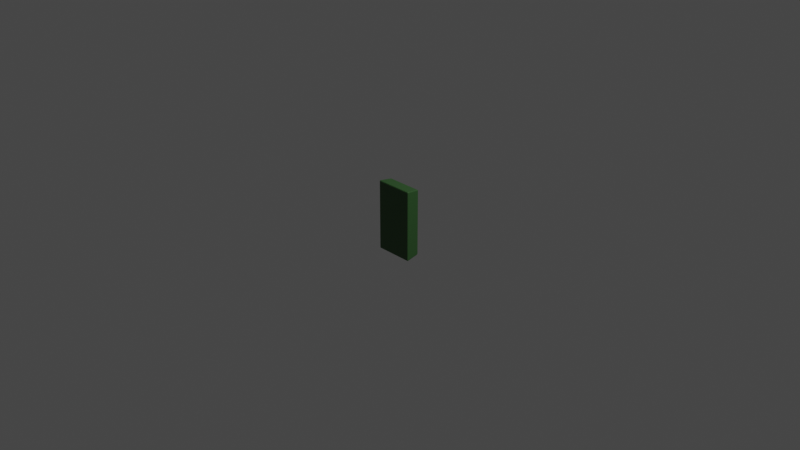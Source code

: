 # Source: panel.blend  (saved by Blender 3.4.6; exported with 4.5.12 LTS)
import bpy
from mathutils import Matrix  # noqa: F401  (used for matrix-valued properties, if any)

bpy.ops.wm.read_factory_settings(use_empty=True)
scene = bpy.context.scene
scene.name = 'Scene'

# ---- collections
col_collection = bpy.data.collections.new('Collection'); scene.collection.children.link(col_collection)

# ---- materials (node trees are filled in below, after node groups)
mat_wall_003 = bpy.data.materials.new('wall.003')
mat_wall_003.alpha_threshold = 0.0
mat_wall_003.use_transparent_shadow = False
mat_wall_003.roughness = 0.5
mat_wall_003.line_color = (0.0, 0.0, 0.0, 1.0)
mat_display = bpy.data.materials.new('display')
mat_display.use_transparent_shadow = False

# ---- material node trees
mat_wall_003.use_nodes = True; mat_wall_003.node_tree.nodes.clear()
_N = mat_wall_003.node_tree.nodes; _L = mat_wall_003.node_tree.links
n0 = _N.new('ShaderNodeOutputMaterial'); n0.name = 'Material Output'; n0.location = (300, 300)
n1 = _N.new('ShaderNodeBsdfPrincipled'); n1.name = 'Principled BSDF'; n1.location = (10, 300)
n1.distribution = 'GGX'
n1.subsurface_method = 'RANDOM_WALK_SKIN'
n1.inputs[0].default_value = (0.03693, 0.1107, 0.03049, 1.0)
n1.inputs[3].default_value = 1.45
n1.inputs[27].default_value = (0.0, 0.0, 0.0, 1.0)
n1.inputs[28].default_value = 1.0
_L.new(n1.outputs[0], n0.inputs[0])
n0.is_active_output = True
mat_display.use_nodes = True; mat_display.node_tree.nodes.clear()
_N = mat_display.node_tree.nodes; _L = mat_display.node_tree.links
n0 = _N.new('ShaderNodeBsdfPrincipled'); n0.name = 'Principled BSDF'; n0.location = (10, 300)
n0.distribution = 'GGX'
n0.subsurface_method = 'RANDOM_WALK_SKIN'
n0.inputs[0].default_value = (0.0, 0.0, 0.0, 1.0)
n0.inputs[1].default_value = 0.3902
n0.inputs[2].default_value = 0.1098
n0.inputs[3].default_value = 1.45
n0.inputs[27].default_value = (0.0, 0.0, 0.0, 1.0)
n0.inputs[28].default_value = 1.0
n1 = _N.new('ShaderNodeOutputMaterial'); n1.name = 'Material Output'; n1.location = (300, 300)
_L.new(n0.outputs[0], n1.inputs[0])
n1.is_active_output = True

# ---- world
world_world = bpy.data.worlds.new('World'); scene.world = world_world
world_world.use_nodes = True; world_world.node_tree.nodes.clear()
_N = world_world.node_tree.nodes; _L = world_world.node_tree.links
n0 = _N.new('ShaderNodeOutputWorld'); n0.name = 'World Output'; n0.location = (300, 300)
n1 = _N.new('ShaderNodeBackground'); n1.name = 'Background'; n1.location = (10, 300)
n1.inputs[0].default_value = (0.05088, 0.05088, 0.05088, 1.0)
_L.new(n1.outputs[0], n0.inputs[0])
n0.is_active_output = True
world_world.color = (0.05088, 0.05088, 0.05088)
world_world.use_sun_shadow = False
world_world.sun_shadow_jitter_overblur = 0.0

# ---- cameras
cam_camera = bpy.data.cameras.new('Camera')
cam_camera.clip_end = 100.0
cam_camera.ortho_scale = 7.314

# ---- lights
light_light = bpy.data.lights.new('Light', 'POINT')
light_light.transmission_factor = 0.0
light_light.energy = 1000.0
light_light.shadow_soft_size = 0.1
light_light.shadow_maximum_resolution = 0.006
light_light.use_absolute_resolution = True

# ---- meshes
me_cube_005 = bpy.data.meshes.new('Cube.005')
me_cube_005.from_pydata([(-0.2004, -0.06575, -0.383), (-0.2014, -0.07749, -0.3728), (-0.205, -0.06586, -0.371), (-0.201, -0.07403, -0.3807), (-0.2036, -0.07255, -0.3789), (-0.2044, -0.07411, -0.3722), (-0.2037, -0.06581, -0.3794), (-0.2014, -0.07749, 0.3728), (-0.2004, -0.06575, 0.383), (-0.205, -0.06586, 0.371), (-0.201, -0.07403, 0.3807), (-0.2036, -0.07255, 0.3789), (-0.2037, -0.06581, 0.3794), (-0.2044, -0.07411, 0.3722), (-0.1744, 0.06564, -0.2995), (-0.1698, 0.06564, -0.3114), (-0.179, 0.07749, -0.3233), (-0.173, 0.06564, -0.3079), (-0.1744, 0.07248, -0.3114), (-0.1744, 0.07402, -0.3149), (-0.1757, 0.07402, -0.3114), (-0.1744, 0.06564, 0.2995), (-0.179, 0.07749, 0.3233), (-0.1698, 0.06564, 0.3114), (-0.1757, 0.07402, 0.3114), (-0.1744, 0.07248, 0.3114), (-0.1744, 0.07402, 0.3149), (-0.173, 0.06564, 0.3079), (0.2004, -0.06575, -0.383), (0.2051, -0.06586, -0.371), (0.2014, -0.07749, -0.3728), (0.2037, -0.06581, -0.3794), (0.2036, -0.07255, -0.3789), (0.2044, -0.07411, -0.3722), (0.2011, -0.07403, -0.3807), (0.2004, -0.06575, 0.383), (0.2014, -0.07749, 0.3728), (0.2051, -0.06586, 0.371), (0.2011, -0.07403, 0.3807), (0.2036, -0.07255, 0.3789), (0.2044, -0.07411, 0.3722), (0.2037, -0.06581, 0.3794), (0.1698, 0.06564, -0.3114), (0.1744, 0.06564, -0.2995), (0.179, 0.07749, -0.3233), (0.173, 0.06564, -0.3079), (0.1744, 0.07248, -0.3114), (0.1757, 0.07402, -0.3114), (0.1744, 0.07402, -0.3149), (0.1698, 0.06564, 0.3114), (0.179, 0.07749, 0.3233), (0.1744, 0.06564, 0.2995), (0.1744, 0.07402, 0.3149), (0.1744, 0.07248, 0.3114), (0.1757, 0.07402, 0.3114), (0.173, 0.06564, 0.3079), (-0.1904, 0.06575, 0.3643), (-0.1896, 0.07749, 0.3508), (-0.195, 0.06586, 0.3523), (-0.1898, 0.07403, 0.3597), (-0.1926, 0.07255, 0.3583), (-0.1931, 0.07411, 0.3512), (-0.1937, 0.06581, 0.3608), (-0.1904, 0.06575, -0.3643), (-0.195, 0.06586, -0.3523), (-0.1896, 0.07749, -0.3508), (-0.1937, 0.06581, -0.3608), (-0.1926, 0.07255, -0.3583), (-0.1931, 0.07411, -0.3512), (-0.1898, 0.07403, -0.3597), (0.1896, 0.07749, -0.3508), (0.195, 0.06586, -0.3523), (0.1904, 0.06575, -0.3643), (0.1931, 0.07409, -0.3515), (0.1926, 0.07272, -0.3583), (0.1936, 0.06661, -0.3607), (0.19, 0.07406, -0.3596), (0.1904, 0.06575, 0.3643), (0.195, 0.06586, 0.3523), (0.1896, 0.07749, 0.3508), (0.1937, 0.06581, 0.3608), (0.1926, 0.07255, 0.3583), (0.1931, 0.07411, 0.3512), (0.1898, 0.07403, 0.3597), (-0.1744, 0.06564, 0.2995), (-0.1698, 0.06564, 0.3114), (-0.1611, 0.05378, 0.2995), (-0.173, 0.06564, 0.3079), (-0.1724, 0.05879, 0.3064), (-0.1698, 0.05725, 0.3079), (-0.173, 0.05725, 0.2995), (-0.1744, 0.06564, -0.2995), (-0.1611, 0.05378, -0.2995), (-0.1698, 0.06564, -0.3114), (-0.173, 0.05725, -0.2995), (-0.1724, 0.05879, -0.3064), (-0.1698, 0.05725, -0.3079), (-0.173, 0.06564, -0.3079), (0.1698, 0.06564, -0.3114), (0.1611, 0.05378, -0.2995), (0.1744, 0.06564, -0.2995), (0.1698, 0.05725, -0.3079), (0.1724, 0.05879, -0.3064), (0.173, 0.05725, -0.2995), (0.173, 0.06564, -0.3079), (0.1698, 0.06564, 0.3114), (0.1744, 0.06564, 0.2995), (0.1611, 0.05378, 0.2995), (0.173, 0.06564, 0.3079), (0.1724, 0.05879, 0.3064), (0.173, 0.05725, 0.2995), (0.1698, 0.05725, 0.3079)], [], [(30, 36, 7, 1), (71, 78, 37, 29), (51, 43, 100, 106), (77, 56, 8, 35), (2, 9, 58, 64), (14, 21, 84, 91), (42, 15, 93, 98), (22, 16, 65, 57), (23, 49, 105, 85), (92, 86, 107, 99), (16, 44, 70, 65), (44, 50, 79, 70), (50, 22, 57, 79), (0, 3, 4, 6), (1, 5, 4, 3), (2, 6, 4, 5), (7, 10, 11, 13), (8, 12, 11, 10), (9, 13, 11, 12), (14, 17, 18, 20), (15, 19, 18, 17), (16, 20, 18, 19), (21, 24, 25, 27), (22, 26, 25, 24), (23, 27, 25, 26), (28, 31, 32, 34), (29, 33, 32, 31), (30, 34, 32, 33), (35, 38, 39, 41), (36, 40, 39, 38), (37, 41, 39, 40), (42, 45, 46, 48), (43, 47, 46, 45), (44, 48, 46, 47), (49, 52, 53, 55), (50, 54, 53, 52), (51, 55, 53, 54), (56, 59, 60, 62), (57, 61, 60, 59), (58, 62, 60, 61), (63, 66, 67, 69), (64, 68, 67, 66), (65, 69, 67, 68), (70, 73, 74, 76), (71, 75, 74, 73), (72, 76, 74, 75), (77, 80, 81, 83), (78, 82, 81, 80), (79, 83, 81, 82), (84, 87, 88, 90), (85, 89, 88, 87), (86, 90, 88, 89), (91, 94, 95, 97), (92, 96, 95, 94), (93, 97, 95, 96), (98, 101, 102, 104), (99, 103, 102, 101), (100, 104, 102, 103), (105, 108, 109, 111), (106, 110, 109, 108), (107, 111, 109, 110), (63, 0, 6, 66), (66, 6, 2, 64), (1, 7, 13, 5), (5, 13, 9, 2), (8, 56, 62, 12), (12, 62, 58, 9), (57, 65, 68, 61), (61, 68, 64, 58), (72, 63, 69, 76), (76, 69, 65, 70), (56, 77, 83, 59), (59, 83, 79, 57), (78, 71, 73, 82), (82, 73, 70, 79), (28, 72, 75, 31), (31, 75, 71, 29), (77, 35, 41, 80), (80, 41, 37, 78), (36, 30, 33, 40), (40, 33, 29, 37), (0, 28, 34, 3), (3, 34, 30, 1), (35, 8, 10, 38), (38, 10, 7, 36), (21, 14, 20, 24), (24, 20, 16, 22), (44, 16, 19, 48), (48, 19, 15, 42), (22, 50, 52, 26), (26, 52, 49, 23), (50, 44, 47, 54), (54, 47, 43, 51), (86, 92, 94, 90), (90, 94, 91, 84), (98, 93, 96, 101), (101, 96, 92, 99), (85, 105, 111, 89), (89, 111, 107, 86), (106, 100, 103, 110), (110, 103, 99, 107), (51, 106, 108, 55), (55, 108, 105, 49), (84, 21, 27, 87), (87, 27, 23, 85), (93, 15, 17, 97), (97, 17, 14, 91), (42, 98, 104, 45), (45, 104, 100, 43), (63, 72, 28, 0)])
me_cube_005.polygons.foreach_set('material_index', [0, 0, 0, 0, 0, 0, 0, 0, 0, 1, 0, 0, 0, 0, 0, 0, 0, 0, 0, 0, 0, 0, 0, 0, 0, 0, 0, 0, 0, 0, 0, 0, 0, 0, 0, 0, 0, 0, 0, 0, 0, 0, 0, 0, 0, 0, 0, 0, 0, 0, 0, 0, 0, 0, 0, 0, 0, 0, 0, 0, 0, 0, 0, 0, 0, 0, 0, 0, 0, 0, 0, 0, 0, 0, 0, 0, 0, 0, 0, 0, 0, 0, 0, 0, 0, 0, 0, 0, 0, 0, 0, 0, 0, 0, 0, 0, 0, 0, 0, 0, 0, 0, 0, 0, 0, 0, 0, 0, 0, 0])
_uv = me_cube_005.uv_layers.new(name='UVMap')
_uv.uv.foreach_set('vector', [0.2936, 0.005729, 0.2936, 0.5453, 0.002169, 0.5453, 0.002169, 0.005729, 0.6765, 0.4679, 0.6765, 0.9778, 0.5811, 0.9913, 0.5811, 0.4543, 0.41, 0.5206, 0.41, 0.5206, 0.41, 0.5206, 0.41, 0.5206, 0.3024, 0.8058, 0.3024, 0.5302, 0.3981, 0.523, 0.3981, 0.813, 0.8315, 0.5457, 0.8315, 0.008653, 0.9269, 0.02219, 0.9269, 0.5321, 0.41, 0.5206, 0.41, 0.5206, 0.41, 0.5206, 0.41, 0.5206, 0.41, 0.5206, 0.41, 0.5206, 0.41, 0.5206, 0.41, 0.5206, 0.565, 0.4942, 0.565, 0.02635, 0.5727, 0.00644, 0.5727, 0.5141, 0.41, 0.5206, 0.41, 0.5206, 0.41, 0.5206, 0.41, 0.5206, 0.8171, 0.006068, 0.8171, 0.4396, 0.5839, 0.4396, 0.5839, 0.006068, 0.565, 0.02635, 0.306, 0.02635, 0.2983, 0.00644, 0.5727, 0.00644, 0.306, 0.02635, 0.306, 0.4942, 0.2983, 0.5141, 0.2983, 0.00644, 0.306, 0.4942, 0.565, 0.4942, 0.5727, 0.5141, 0.2983, 0.5141, 0.7877, 0.7381, 0.7931, 0.7386, 0.7918, 0.7404, 0.7871, 0.7405, 0.002169, 0.005729, 4.47e-08, 0.006118, 0.0005414, 0.0013, 0.002391, 0.0, 0.8315, 0.5457, 0.8317, 0.5518, 0.8269, 0.5514, 0.8257, 0.5465, 0.002169, 0.5453, 0.00239, 0.551, 0.0005414, 0.5497, 0.0, 0.5449, 0.3981, 0.523, 0.3975, 0.5206, 0.4022, 0.5206, 0.4035, 0.5225, 0.8315, 0.008653, 0.8257, 0.007764, 0.8269, 0.002945, 0.8317, 0.002549, 0.7936, 0.4629, 0.7934, 0.4568, 0.7985, 0.4543, 0.7997, 0.4543, 0.7931, 0.4543, 0.7996, 0.4518, 0.7985, 0.4543, 0.7934, 0.4568, 0.565, 0.02635, 0.5627, 0.03493, 0.5617, 0.03493, 0.5617, 0.03242, 0.7936, 0.8964, 0.7997, 0.905, 0.7985, 0.905, 0.7934, 0.9025, 0.565, 0.4942, 0.5617, 0.4882, 0.5617, 0.4857, 0.5627, 0.4857, 0.7931, 0.905, 0.7934, 0.9025, 0.7985, 0.905, 0.7996, 0.9075, 0.7877, 0.4481, 0.7871, 0.4457, 0.7918, 0.4457, 0.7931, 0.4476, 0.5811, 0.4543, 0.5753, 0.4535, 0.5764, 0.4486, 0.5813, 0.4482, 0.2936, 0.005729, 0.2934, 2.98e-08, 0.2952, 0.0013, 0.2958, 0.006118, 0.3981, 0.813, 0.4035, 0.8135, 0.4022, 0.8153, 0.3975, 0.8154, 0.2936, 0.5453, 0.2958, 0.5449, 0.2952, 0.5497, 0.2934, 0.551, 0.5811, 0.9913, 0.5813, 0.9974, 0.5764, 0.9971, 0.5753, 0.9922, 0.8163, 0.905, 0.8166, 0.9025, 0.8216, 0.905, 0.8227, 0.9075, 0.8167, 0.8964, 0.8229, 0.905, 0.8216, 0.905, 0.8166, 0.9025, 0.306, 0.02635, 0.3093, 0.03242, 0.3093, 0.03493, 0.3083, 0.03493, 0.8163, 0.4543, 0.8227, 0.4518, 0.8216, 0.4543, 0.8166, 0.4568, 0.306, 0.4942, 0.3083, 0.4857, 0.3093, 0.4857, 0.3093, 0.4882, 0.8167, 0.4629, 0.8166, 0.4568, 0.8216, 0.4543, 0.8229, 0.4543, 0.3024, 0.5302, 0.2958, 0.5306, 0.2966, 0.5286, 0.3018, 0.5278, 0.5727, 0.5141, 0.5753, 0.5145, 0.5749, 0.5196, 0.5729, 0.5206, 0.9269, 0.02219, 0.927, 0.01607, 0.932, 0.01786, 0.933, 0.02299, 0.692, 0.7309, 0.6913, 0.7332, 0.6862, 0.7324, 0.6854, 0.7304, 0.9269, 0.5321, 0.933, 0.5313, 0.932, 0.5364, 0.927, 0.5382, 0.5727, 0.00644, 0.5729, 0.0, 0.5749, 0.0009961, 0.5753, 0.006134, 0.2983, 0.00644, 0.2958, 0.005884, 0.2961, 0.0009616, 0.298, 1.937e-05, 0.6765, 0.4679, 0.6771, 0.4618, 0.6816, 0.4635, 0.6825, 0.4684, 0.692, 0.4553, 0.6854, 0.4556, 0.6861, 0.4537, 0.6908, 0.453, 0.3024, 0.8058, 0.3018, 0.8081, 0.2966, 0.8073, 0.2958, 0.8053, 0.6765, 0.9778, 0.6826, 0.977, 0.6815, 0.9821, 0.6766, 0.9839, 0.2983, 0.5141, 0.2982, 0.5206, 0.2961, 0.5196, 0.2958, 0.5145, 0.8101, 0.4518, 0.8102, 0.4457, 0.8152, 0.4468, 0.8163, 0.4518, 0.423, 0.5229, 0.4165, 0.5229, 0.4173, 0.521, 0.4224, 0.5206, 0.8171, 0.4396, 0.8257, 0.4396, 0.8253, 0.4446, 0.8234, 0.4457, 0.8101, 0.8853, 0.8163, 0.8853, 0.8152, 0.8903, 0.8102, 0.8914, 0.8171, 0.006068, 0.8234, 0.0, 0.8253, 0.001113, 0.8257, 0.006068, 0.423, 0.5229, 0.4236, 0.5206, 0.4286, 0.521, 0.4295, 0.5229, 0.423, 0.7687, 0.4295, 0.7687, 0.4286, 0.7706, 0.4236, 0.771, 0.5839, 0.006068, 0.5753, 0.006067, 0.5757, 0.001113, 0.5776, 0.0, 0.8087, 0.8853, 0.8086, 0.8914, 0.8036, 0.8903, 0.8026, 0.8853, 0.423, 0.7687, 0.4224, 0.771, 0.4173, 0.7706, 0.4165, 0.7687, 0.8087, 0.4518, 0.8026, 0.4518, 0.8036, 0.4468, 0.8086, 0.4457, 0.5839, 0.4396, 0.5776, 0.4457, 0.5757, 0.4446, 0.5753, 0.4396, 0.9273, 0.5408, 0.8321, 0.5543, 0.8317, 0.5518, 0.927, 0.5382, 0.927, 0.5382, 0.8317, 0.5518, 0.8315, 0.5457, 0.9269, 0.5321, 0.002169, 0.005729, 0.002169, 0.5453, 0.0, 0.5449, 4.47e-08, 0.006118, 0.8257, 0.5465, 0.8257, 0.007764, 0.8315, 0.008653, 0.8315, 0.5457, 0.8321, 0.0, 0.9273, 0.01351, 0.927, 0.01607, 0.8317, 0.002549, 0.8317, 0.002549, 0.927, 0.01607, 0.9269, 0.02219, 0.8315, 0.008653, 0.9358, 0.0233, 0.9358, 0.531, 0.933, 0.5313, 0.933, 0.02299, 0.933, 0.02299, 0.933, 0.5313, 0.9269, 0.5321, 0.9269, 0.02219, 0.692, 0.4553, 0.692, 0.7309, 0.6854, 0.7304, 0.6854, 0.4556, 0.298, 1.937e-05, 0.5729, 0.0, 0.5727, 0.00644, 0.2983, 0.00644, 0.3024, 0.5302, 0.3024, 0.8058, 0.2958, 0.8053, 0.2958, 0.5306, 0.5729, 0.5206, 0.2982, 0.5206, 0.2983, 0.5141, 0.5727, 0.5141, 0.6765, 0.9778, 0.6765, 0.4679, 0.6825, 0.4684, 0.6826, 0.977, 0.6826, 0.977, 0.6825, 0.4684, 0.6854, 0.469, 0.6854, 0.9767, 0.5816, 0.4457, 0.6769, 0.4592, 0.6771, 0.4618, 0.5813, 0.4482, 0.5813, 0.4482, 0.6771, 0.4618, 0.6765, 0.4679, 0.5811, 0.4543, 0.6769, 0.9865, 0.5816, 1.0, 0.5813, 0.9974, 0.6766, 0.9839, 0.6766, 0.9839, 0.5813, 0.9974, 0.5811, 0.9913, 0.6765, 0.9778, 0.2936, 0.5453, 0.2936, 0.005729, 0.2958, 0.006118, 0.2958, 0.5449, 0.5753, 0.9922, 0.5753, 0.4535, 0.5811, 0.4543, 0.5811, 0.9913, 0.7877, 0.7381, 0.7877, 0.4481, 0.7931, 0.4476, 0.7931, 0.7386, 0.002391, 0.0, 0.2934, 2.98e-08, 0.2936, 0.005729, 0.002169, 0.005729, 0.3981, 0.813, 0.3981, 0.523, 0.4035, 0.5225, 0.4035, 0.8135, 0.2934, 0.551, 0.00239, 0.551, 0.002169, 0.5453, 0.2936, 0.5453, 0.7936, 0.8964, 0.7936, 0.4629, 0.7997, 0.4543, 0.7997, 0.905, 0.7997, 0.905, 0.7997, 0.4543, 0.8026, 0.4457, 0.8026, 0.9136, 0.306, 0.02635, 0.565, 0.02635, 0.5617, 0.03242, 0.3093, 0.03242, 0.41, 0.773, 0.41, 0.5206, 0.4165, 0.5239, 0.4165, 0.7697, 0.565, 0.4942, 0.306, 0.4942, 0.3093, 0.4882, 0.5617, 0.4882, 0.41, 0.5206, 0.41, 0.773, 0.4035, 0.7697, 0.4035, 0.5239, 0.8257, 0.4457, 0.8257, 0.9136, 0.8229, 0.905, 0.8229, 0.4543, 0.8229, 0.4543, 0.8229, 0.905, 0.8167, 0.8964, 0.8167, 0.4629, 0.8171, 0.4396, 0.8171, 0.006068, 0.8257, 0.006068, 0.8257, 0.4396, 0.8163, 0.4518, 0.8163, 0.8853, 0.8101, 0.8853, 0.8101, 0.4518, 0.423, 0.7687, 0.423, 0.5229, 0.4295, 0.5229, 0.4295, 0.7687, 0.5776, 0.0, 0.8234, 0.0, 0.8171, 0.006068, 0.5839, 0.006068, 0.423, 0.5229, 0.423, 0.7687, 0.4165, 0.7687, 0.4165, 0.5229, 0.8234, 0.4457, 0.5776, 0.4457, 0.5839, 0.4396, 0.8171, 0.4396, 0.8087, 0.4518, 0.8087, 0.8853, 0.8026, 0.8853, 0.8026, 0.4518, 0.5753, 0.4396, 0.5753, 0.006067, 0.5839, 0.006068, 0.5839, 0.4396, 0.41, 0.5206, 0.41, 0.5206, 0.41, 0.5206, 0.41, 0.5206, 0.41, 0.5206, 0.41, 0.5206, 0.41, 0.5206, 0.41, 0.5206, 0.41, 0.5206, 0.41, 0.5206, 0.41, 0.5206, 0.41, 0.5206, 0.41, 0.5206, 0.41, 0.5206, 0.41, 0.5206, 0.41, 0.5206, 0.4295, 0.524, 0.4295, 0.524, 0.4295, 0.5206, 0.4295, 0.5206, 0.41, 0.5206, 0.41, 0.5206, 0.41, 0.5206, 0.41, 0.5206, 0.4295, 0.524, 0.4295, 0.524, 0.4295, 0.5206, 0.4295, 0.5206, 0.41, 0.5206, 0.41, 0.5206, 0.41, 0.5206, 0.41, 0.5206, 0.692, 0.7309, 0.692, 0.4553, 0.7877, 0.4481, 0.7877, 0.7381])
me_cube_005.materials.append(mat_wall_003)
me_cube_005.materials.append(mat_display)
me_cube_005.update()

# ---- objects
ob_light = bpy.data.objects.new('Light', light_light)
ob_camera = bpy.data.objects.new('Camera', cam_camera)
ob_cube_005 = bpy.data.objects.new('Cube.005', me_cube_005)

# ---- transforms, parenting, visibility, modifiers, constraints
ob_light.location = (4.076, 1.005, 5.904)
ob_light.rotation_euler = (0.6503, 0.05522, 1.866)
ob_light.lock_rotations_4d = False
ob_light.empty_display_type = 'ARROWS'
ob_light.color = (0.0, 0.0, 0.0, 0.0)
ob_light.lineart.crease_threshold = 0.0
ob_camera.location = (7.359, -6.926, 4.958)
ob_camera.rotation_euler = (1.109, 0.0, 0.8149)
ob_camera.lock_rotations_4d = False
ob_camera.empty_display_type = 'ARROWS'
ob_camera.color = (0.0, 0.0, 0.0, 0.0)
ob_camera.display_type = 'WIRE'
ob_camera.lineart.crease_threshold = 0.0
ob_cube_005.location = (0.0, 0.0, 0.0)

# ---- collection membership
col_collection.objects.link(ob_light)
col_collection.objects.link(ob_camera)
col_collection.objects.link(ob_cube_005)

# ---- scene / render settings (as saved in the file)
scene.camera = ob_camera
scene.frame_start = 1; scene.frame_end = 250; scene.frame_set(1)
scene.render.engine = 'BLENDER_EEVEE_NEXT'
scene.cycles.sampling_pattern = 'TABULATED_SOBOL'
scene.cycles.use_light_tree = False
scene.view_settings.view_transform = 'Filmic'
bpy.context.view_layer.update()
